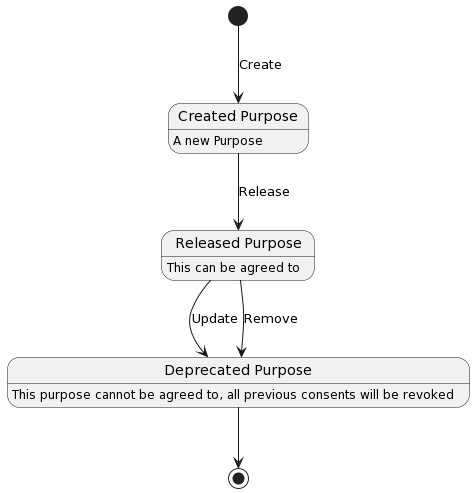

The diagram above was rendered by PlantUML. Its source (embedded in the PNG):
@startuml
state "Released Purpose" as rp 
state "Created Purpose" as crp
state "Deprecated Purpose" as dep
[*] --> crp : Create
crp: A new Purpose
crp --> rp : Release
rp: This can be agreed to
rp --> dep : Update 
rp --> dep : Remove
dep: This purpose cannot be agreed to, all previous consents will be revoked
dep --> [*]
@enduml